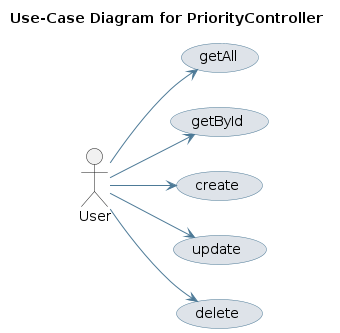

The diagram above was rendered by PlantUML. Its source (embedded in the PNG):
@startuml
skinparam usecase {
 BackgroundColor #DEE3E9 
 BorderColor #4D7A97 
 ArrowColor #4D7A97 
}
left to right direction
title Use-Case Diagram for PriorityController

actor User
usecase "getAll" as UC_getAll
User --> UC_getAll
usecase "getById" as UC_getById
User --> UC_getById
usecase "create" as UC_create
User --> UC_create
usecase "update" as UC_update
User --> UC_update
usecase "delete" as UC_delete
User --> UC_delete
@enduml